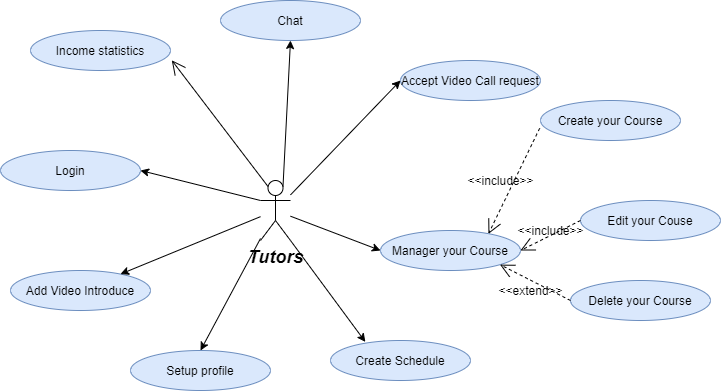

The diagram above was exported from draw.io. Its source (the exported page's mxGraphModel, read from the mxfile embedded in the PNG):
<mxGraphModel dx="1038" dy="585" grid="1" gridSize="10" guides="1" tooltips="1" connect="1" arrows="1" fold="1" page="1" pageScale="1" pageWidth="827" pageHeight="1169" math="0" shadow="0">
  <root>
    <mxCell id="0" />
    <mxCell id="1" parent="0" />
    <mxCell id="ShJZ_9a9kDaHIk2TJNc6-1" value="&lt;b&gt;&lt;i&gt;&lt;font style=&quot;font-size: 18px&quot;&gt;Tutors&lt;/font&gt;&lt;/i&gt;&lt;/b&gt;" style="shape=umlActor;verticalLabelPosition=bottom;verticalAlign=top;html=1;outlineConnect=0;" parent="1" vertex="1">
      <mxGeometry x="330" y="210" width="30" height="60" as="geometry" />
    </mxCell>
    <mxCell id="ShJZ_9a9kDaHIk2TJNc6-2" value="Login" style="ellipse;whiteSpace=wrap;html=1;fillColor=#dae8fc;strokeColor=#6c8ebf;" parent="1" vertex="1">
      <mxGeometry x="70" y="180" width="140" height="40" as="geometry" />
    </mxCell>
    <mxCell id="ShJZ_9a9kDaHIk2TJNc6-5" value="Setup profile" style="ellipse;whiteSpace=wrap;html=1;fillColor=#dae8fc;strokeColor=#6c8ebf;" parent="1" vertex="1">
      <mxGeometry x="200" y="380" width="140" height="40" as="geometry" />
    </mxCell>
    <mxCell id="ShJZ_9a9kDaHIk2TJNc6-6" value="Add Video Introduce" style="ellipse;whiteSpace=wrap;html=1;fillColor=#dae8fc;strokeColor=#6c8ebf;" parent="1" vertex="1">
      <mxGeometry x="80" y="300" width="140" height="40" as="geometry" />
    </mxCell>
    <mxCell id="ShJZ_9a9kDaHIk2TJNc6-7" value="Manager your Course" style="ellipse;whiteSpace=wrap;html=1;fillColor=#dae8fc;strokeColor=#6c8ebf;" parent="1" vertex="1">
      <mxGeometry x="450" y="260" width="140" height="40" as="geometry" />
    </mxCell>
    <mxCell id="ShJZ_9a9kDaHIk2TJNc6-8" value="Accept Video Call request" style="ellipse;whiteSpace=wrap;html=1;fillColor=#dae8fc;strokeColor=#6c8ebf;" parent="1" vertex="1">
      <mxGeometry x="470" y="90" width="140" height="40" as="geometry" />
    </mxCell>
    <mxCell id="ShJZ_9a9kDaHIk2TJNc6-9" value="Chat" style="ellipse;whiteSpace=wrap;html=1;fillColor=#dae8fc;strokeColor=#6c8ebf;" parent="1" vertex="1">
      <mxGeometry x="290" y="30" width="140" height="40" as="geometry" />
    </mxCell>
    <mxCell id="ShJZ_9a9kDaHIk2TJNc6-10" value="Create Schedule" style="ellipse;whiteSpace=wrap;html=1;fillColor=#dae8fc;strokeColor=#6c8ebf;" parent="1" vertex="1">
      <mxGeometry x="400" y="370" width="140" height="40" as="geometry" />
    </mxCell>
    <mxCell id="ShJZ_9a9kDaHIk2TJNc6-11" value="Create your Course" style="ellipse;whiteSpace=wrap;html=1;fillColor=#dae8fc;strokeColor=#6c8ebf;" parent="1" vertex="1">
      <mxGeometry x="610" y="130" width="140" height="40" as="geometry" />
    </mxCell>
    <mxCell id="ShJZ_9a9kDaHIk2TJNc6-12" value="Edit your Couse" style="ellipse;whiteSpace=wrap;html=1;fillColor=#dae8fc;strokeColor=#6c8ebf;" parent="1" vertex="1">
      <mxGeometry x="650" y="230" width="140" height="40" as="geometry" />
    </mxCell>
    <mxCell id="ShJZ_9a9kDaHIk2TJNc6-13" value="Delete your Course" style="ellipse;whiteSpace=wrap;html=1;fillColor=#dae8fc;strokeColor=#6c8ebf;" parent="1" vertex="1">
      <mxGeometry x="640" y="310" width="140" height="40" as="geometry" />
    </mxCell>
    <mxCell id="ShJZ_9a9kDaHIk2TJNc6-14" value="Income statistics" style="ellipse;whiteSpace=wrap;html=1;fillColor=#dae8fc;strokeColor=#6c8ebf;" parent="1" vertex="1">
      <mxGeometry x="100" y="60" width="140" height="40" as="geometry" />
    </mxCell>
    <mxCell id="5Aw8FJ1-hZ7F0RhDCuwP-1" value="" style="endArrow=classic;html=1;entryX=0.5;entryY=1;entryDx=0;entryDy=0;exitX=0.75;exitY=0.1;exitDx=0;exitDy=0;exitPerimeter=0;" parent="1" source="ShJZ_9a9kDaHIk2TJNc6-1" target="ShJZ_9a9kDaHIk2TJNc6-9" edge="1">
      <mxGeometry width="50" height="50" relative="1" as="geometry">
        <mxPoint x="345" y="200" as="sourcePoint" />
        <mxPoint x="360" y="130" as="targetPoint" />
      </mxGeometry>
    </mxCell>
    <mxCell id="5Aw8FJ1-hZ7F0RhDCuwP-3" value="" style="endArrow=classic;html=1;entryX=0;entryY=0.5;entryDx=0;entryDy=0;" parent="1" source="ShJZ_9a9kDaHIk2TJNc6-1" target="ShJZ_9a9kDaHIk2TJNc6-8" edge="1">
      <mxGeometry width="50" height="50" relative="1" as="geometry">
        <mxPoint x="390" y="330" as="sourcePoint" />
        <mxPoint x="440" y="280" as="targetPoint" />
      </mxGeometry>
    </mxCell>
    <mxCell id="5Aw8FJ1-hZ7F0RhDCuwP-7" value="" style="endArrow=classic;html=1;entryX=0;entryY=0.5;entryDx=0;entryDy=0;" parent="1" source="ShJZ_9a9kDaHIk2TJNc6-1" target="ShJZ_9a9kDaHIk2TJNc6-7" edge="1">
      <mxGeometry width="50" height="50" relative="1" as="geometry">
        <mxPoint x="390" y="330" as="sourcePoint" />
        <mxPoint x="440" y="280" as="targetPoint" />
      </mxGeometry>
    </mxCell>
    <mxCell id="5Aw8FJ1-hZ7F0RhDCuwP-8" value="" style="endArrow=classic;html=1;exitX=1;exitY=1;exitDx=0;exitDy=0;exitPerimeter=0;entryX=0.249;entryY=0.035;entryDx=0;entryDy=0;entryPerimeter=0;" parent="1" source="ShJZ_9a9kDaHIk2TJNc6-1" target="ShJZ_9a9kDaHIk2TJNc6-10" edge="1">
      <mxGeometry width="50" height="50" relative="1" as="geometry">
        <mxPoint x="390" y="330" as="sourcePoint" />
        <mxPoint x="440" y="280" as="targetPoint" />
      </mxGeometry>
    </mxCell>
    <mxCell id="5Aw8FJ1-hZ7F0RhDCuwP-9" value="" style="endArrow=classic;html=1;entryX=0.5;entryY=0;entryDx=0;entryDy=0;" parent="1" source="ShJZ_9a9kDaHIk2TJNc6-1" target="ShJZ_9a9kDaHIk2TJNc6-5" edge="1">
      <mxGeometry width="50" height="50" relative="1" as="geometry">
        <mxPoint x="390" y="330" as="sourcePoint" />
        <mxPoint x="440" y="280" as="targetPoint" />
      </mxGeometry>
    </mxCell>
    <mxCell id="5Aw8FJ1-hZ7F0RhDCuwP-10" value="" style="endArrow=classic;html=1;" parent="1" source="ShJZ_9a9kDaHIk2TJNc6-1" target="ShJZ_9a9kDaHIk2TJNc6-6" edge="1">
      <mxGeometry width="50" height="50" relative="1" as="geometry">
        <mxPoint x="390" y="330" as="sourcePoint" />
        <mxPoint x="440" y="280" as="targetPoint" />
      </mxGeometry>
    </mxCell>
    <mxCell id="5Aw8FJ1-hZ7F0RhDCuwP-11" value="" style="endArrow=classic;html=1;entryX=1;entryY=0.5;entryDx=0;entryDy=0;exitX=0;exitY=0.3333333333333333;exitDx=0;exitDy=0;exitPerimeter=0;" parent="1" source="ShJZ_9a9kDaHIk2TJNc6-1" target="ShJZ_9a9kDaHIk2TJNc6-2" edge="1">
      <mxGeometry width="50" height="50" relative="1" as="geometry">
        <mxPoint x="320" y="220" as="sourcePoint" />
        <mxPoint x="440" y="280" as="targetPoint" />
      </mxGeometry>
    </mxCell>
    <mxCell id="5Aw8FJ1-hZ7F0RhDCuwP-12" value="" style="endArrow=open;endFill=1;endSize=12;html=1;entryX=1.009;entryY=0.745;entryDx=0;entryDy=0;entryPerimeter=0;exitX=0.25;exitY=0.1;exitDx=0;exitDy=0;exitPerimeter=0;" parent="1" source="ShJZ_9a9kDaHIk2TJNc6-1" target="ShJZ_9a9kDaHIk2TJNc6-14" edge="1">
      <mxGeometry width="160" relative="1" as="geometry">
        <mxPoint x="330" y="200" as="sourcePoint" />
        <mxPoint x="490" y="300" as="targetPoint" />
      </mxGeometry>
    </mxCell>
    <mxCell id="5Aw8FJ1-hZ7F0RhDCuwP-13" value="" style="endArrow=open;endFill=1;endSize=12;html=1;exitX=-0.006;exitY=0.695;exitDx=0;exitDy=0;exitPerimeter=0;entryX=0.771;entryY=0.085;entryDx=0;entryDy=0;entryPerimeter=0;dashed=1;" parent="1" source="ShJZ_9a9kDaHIk2TJNc6-11" target="ShJZ_9a9kDaHIk2TJNc6-7" edge="1">
      <mxGeometry width="160" relative="1" as="geometry">
        <mxPoint x="330" y="300" as="sourcePoint" />
        <mxPoint x="490" y="300" as="targetPoint" />
      </mxGeometry>
    </mxCell>
    <mxCell id="5Aw8FJ1-hZ7F0RhDCuwP-14" value="" style="endArrow=open;endFill=1;endSize=12;html=1;dashed=1;exitX=0;exitY=0.5;exitDx=0;exitDy=0;" parent="1" source="ShJZ_9a9kDaHIk2TJNc6-12" edge="1">
      <mxGeometry width="160" relative="1" as="geometry">
        <mxPoint x="330" y="300" as="sourcePoint" />
        <mxPoint x="590" y="280" as="targetPoint" />
      </mxGeometry>
    </mxCell>
    <mxCell id="5Aw8FJ1-hZ7F0RhDCuwP-15" value="" style="endArrow=open;endFill=1;endSize=12;html=1;dashed=1;entryX=1;entryY=1;entryDx=0;entryDy=0;exitX=0;exitY=0.5;exitDx=0;exitDy=0;" parent="1" source="ShJZ_9a9kDaHIk2TJNc6-13" target="ShJZ_9a9kDaHIk2TJNc6-7" edge="1">
      <mxGeometry width="160" relative="1" as="geometry">
        <mxPoint x="330" y="300" as="sourcePoint" />
        <mxPoint x="490" y="300" as="targetPoint" />
      </mxGeometry>
    </mxCell>
    <mxCell id="5Aw8FJ1-hZ7F0RhDCuwP-16" value="&amp;lt;&amp;lt;include&amp;gt;&amp;gt;" style="text;html=1;align=center;verticalAlign=middle;resizable=0;points=[];autosize=1;strokeColor=none;" parent="1" vertex="1">
      <mxGeometry x="530" y="200" width="80" height="20" as="geometry" />
    </mxCell>
    <mxCell id="5Aw8FJ1-hZ7F0RhDCuwP-17" value="&amp;lt;&amp;lt;include&amp;gt;&amp;gt;" style="text;html=1;align=center;verticalAlign=middle;resizable=0;points=[];autosize=1;strokeColor=none;" parent="1" vertex="1">
      <mxGeometry x="580" y="250" width="80" height="20" as="geometry" />
    </mxCell>
    <mxCell id="5Aw8FJ1-hZ7F0RhDCuwP-18" value="&amp;lt;&amp;lt;extend&amp;gt;&amp;gt;" style="text;html=1;align=center;verticalAlign=middle;resizable=0;points=[];autosize=1;strokeColor=none;" parent="1" vertex="1">
      <mxGeometry x="560" y="310" width="80" height="20" as="geometry" />
    </mxCell>
  </root>
</mxGraphModel>